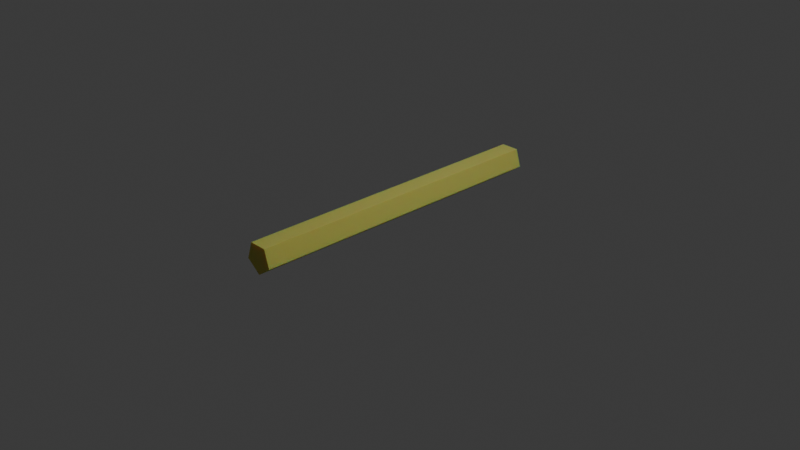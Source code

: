 # Source: boia_de_isopor.blend  (saved by Blender 5.2.45; exported with 4.5.12 LTS)
import bpy
from mathutils import Matrix  # noqa: F401  (used for matrix-valued properties, if any)

bpy.ops.wm.read_factory_settings(use_empty=True)
scene = bpy.context.scene
scene.name = 'Scene'

# ---- collections
col_collection = bpy.data.collections.new('Collection'); scene.collection.children.link(col_collection)

# ---- materials (node trees are filled in below, after node groups)
mat_material_001 = bpy.data.materials.new('Material.001')

# ---- material node trees
mat_material_001.use_nodes = True; mat_material_001.node_tree.nodes.clear()
_N = mat_material_001.node_tree.nodes; _L = mat_material_001.node_tree.links
n0 = _N.new('ShaderNodeBsdfPrincipled'); n0.name = 'Principled BSDF'; n0.location = (-200, 100)
n0.inputs[0].default_value = (0.8, 0.7822, 0.1819, 1.0)
n0.inputs[2].default_value = 0.65
n0.inputs[3].default_value = 1.0
n0.inputs[10].default_value = 0.1
n1 = _N.new('ShaderNodeOutputMaterial'); n1.name = 'Material Output'; n1.location = (200, 100)
n2 = _N.new('ShaderNodeTexVoronoi'); n2.name = 'Voronoi Texture'; n2.location = (-952, 108)
n2.width = 160
n2.inputs[2].default_value = 56.5
n3 = _N.new('ShaderNodeMapping'); n3.name = 'Mapping'; n3.location = (-1150, 103)
n4 = _N.new('ShaderNodeTexCoord'); n4.name = 'Texture Coordinate'; n4.location = (-1388, 71)
n5 = _N.new('ShaderNodeValToRGB'); n5.name = 'Color Ramp'; n5.location = (-718, 77)
while len(n5.color_ramp.elements) > 1: n5.color_ramp.elements.remove(n5.color_ramp.elements[-1])
n5.color_ramp.elements[0].position = 0.5273; n5.color_ramp.elements[0].color = (0.0, 0.0, 0.0, 1.0)
_e = n5.color_ramp.elements.new(1.0); _e.color = (1.0, 1.0, 1.0, 1.0)
n6 = _N.new('ShaderNodeBump'); n6.name = 'Bump'; n6.location = (-385, 20)
n6.invert = True
n6.inputs[1].default_value = 0.15
n7 = _N.new('ShaderNodeValToRGB'); n7.name = 'Color Ramp.001'; n7.location = (-731, 321)
while len(n7.color_ramp.elements) > 1: n7.color_ramp.elements.remove(n7.color_ramp.elements[-1])
n7.color_ramp.elements[0].position = 0.0; n7.color_ramp.elements[0].color = (0.0, 0.0, 0.0, 1.0)
_e = n7.color_ramp.elements.new(1.0); _e.color = (1.0, 1.0, 1.0, 1.0)
n8 = _N.new('ShaderNodeBrightContrast'); n8.name = 'Brightness/Contrast'; n8.location = (-391, 328)
_L.new(n0.outputs[0], n1.inputs[0])
_L.new(n3.outputs[0], n2.inputs[0])
_L.new(n4.outputs[3], n3.inputs[0])
_L.new(n2.outputs[0], n5.inputs[0])
_L.new(n6.outputs[0], n0.inputs[5])
_L.new(n5.outputs[0], n6.inputs[3])
_L.new(n2.outputs[0], n7.inputs[0])
_L.new(n7.outputs[0], n0.inputs[13])
_L.new(n8.outputs[0], n0.inputs[8])
_L.new(n7.outputs[0], n8.inputs[0])
n1.is_active_output = True

# ---- world
world_world = bpy.data.worlds.new('World'); scene.world = world_world
world_world.use_nodes = True; world_world.node_tree.nodes.clear()
_N = world_world.node_tree.nodes; _L = world_world.node_tree.links
n0 = _N.new('ShaderNodeOutputWorld'); n0.name = 'World Output'; n0.location = (200, 100)
n1 = _N.new('ShaderNodeBackground'); n1.name = 'Background'; n1.location = (-200, 100)
n1.inputs[0].default_value = (0.05088, 0.05088, 0.05088, 1.0)
_L.new(n1.outputs[0], n0.inputs[0])
n0.is_active_output = True
world_world.color = (0.05088, 0.05088, 0.05088)
world_world.sun_shadow_jitter_overblur = 0.0

# ---- cameras
cam_camera = bpy.data.cameras.new('Camera')
cam_camera.clip_end = 100.0
cam_camera.ortho_scale = 7.314

# ---- lights
light_light = bpy.data.lights.new('Light', 'POINT')
light_light.energy = 1000.0
light_light.shadow_soft_size = 0.1

# ---- meshes
me_cylinder = bpy.data.meshes.new('Cylinder')
me_cylinder.from_pydata([(0.0, 1.0, -1.0), (0.0, 0.8021, 19.57), (0.9511, 0.309, -1.0), (0.9511, 0.1112, 19.57), (0.5878, -0.809, -1.0), (0.5878, -1.007, 19.57), (-0.5878, -0.809, -1.0), (-0.5878, -1.007, 19.57), (-0.9511, 0.309, -1.0), (-0.9511, 0.1112, 19.57)], [], [(0, 1, 3, 2), (2, 3, 5, 4), (4, 5, 7, 6), (3, 1, 9, 7, 5), (6, 7, 9, 8), (8, 9, 1, 0), (0, 2, 4, 6, 8)])
_uv = me_cylinder.uv_layers.new(name='UVMap')
_uv.uv.foreach_set('vector', [1.0, 0.5, 1.0, 1.0, 0.8, 1.0, 0.8, 0.5, 0.8, 0.5, 0.8, 1.0, 0.6, 1.0, 0.6, 0.5, 0.6, 0.5, 0.6, 1.0, 0.4, 1.0, 0.4, 0.5, 0.4783, 0.3242, 0.25, 0.49, 0.02175, 0.3242, 0.1089, 0.05584, 0.3911, 0.05584, 0.4, 0.5, 0.4, 1.0, 0.2, 1.0, 0.2, 0.5, 0.2, 0.5, 0.2, 1.0, 2.98e-08, 1.0, 2.98e-08, 0.5, 0.75, 0.49, 0.9783, 0.3242, 0.8911, 0.05584, 0.6089, 0.05584, 0.5217, 0.3242])
me_cylinder.materials.append(mat_material_001)
me_cylinder.update()

# ---- objects
ob_light = bpy.data.objects.new('Light', light_light)
ob_camera = bpy.data.objects.new('Camera', cam_camera)
ob_cylinder = bpy.data.objects.new('Cylinder', me_cylinder)

# ---- transforms, parenting, visibility, modifiers, constraints
ob_light.location = (4.076, 1.005, 5.904)
ob_light.rotation_euler = (0.6503, 0.05522, 1.866)
ob_light.lock_rotations_4d = False
ob_light.empty_display_type = 'ARROWS'
ob_light.color = (0.0, 0.0, 0.0, 0.0)
ob_light.lineart.crease_threshold = 0.0
ob_camera.location = (7.359, -6.926, 4.958)
ob_camera.rotation_euler = (1.109, 0.0, 0.8149)
ob_camera.lock_rotations_4d = False
ob_camera.empty_display_type = 'ARROWS'
ob_camera.color = (0.0, 0.0, 0.0, 0.0)
ob_camera.display_type = 'WIRE'
ob_camera.lineart.crease_threshold = 0.0
ob_cylinder.location = (0.0, -1.591, 0.183)
ob_cylinder.rotation_euler = (-1.581, -0.0, 0.0)
ob_cylinder.scale = (0.1662, 0.1662, 0.1662)

# ---- collection membership
col_collection.objects.link(ob_light)
col_collection.objects.link(ob_camera)
col_collection.objects.link(ob_cylinder)

# ---- scene / render settings (as saved in the file)
scene.camera = ob_camera
scene.frame_start = 1; scene.frame_end = 250; scene.frame_set(1)
scene.render.engine = 'CYCLES'
scene.render.bake_bias = 0.0
scene.render.bake_samples = 0
scene.render.compositor_device = 'GPU'
scene.eevee.use_volume_custom_range = False
scene.eevee.fast_gi_thickness_near = 0.1
scene.eevee.fast_gi_thickness_far = 0.0
scene.eevee.ray_tracing_options.screen_trace_thickness = 0.1
bpy.context.view_layer.update()
